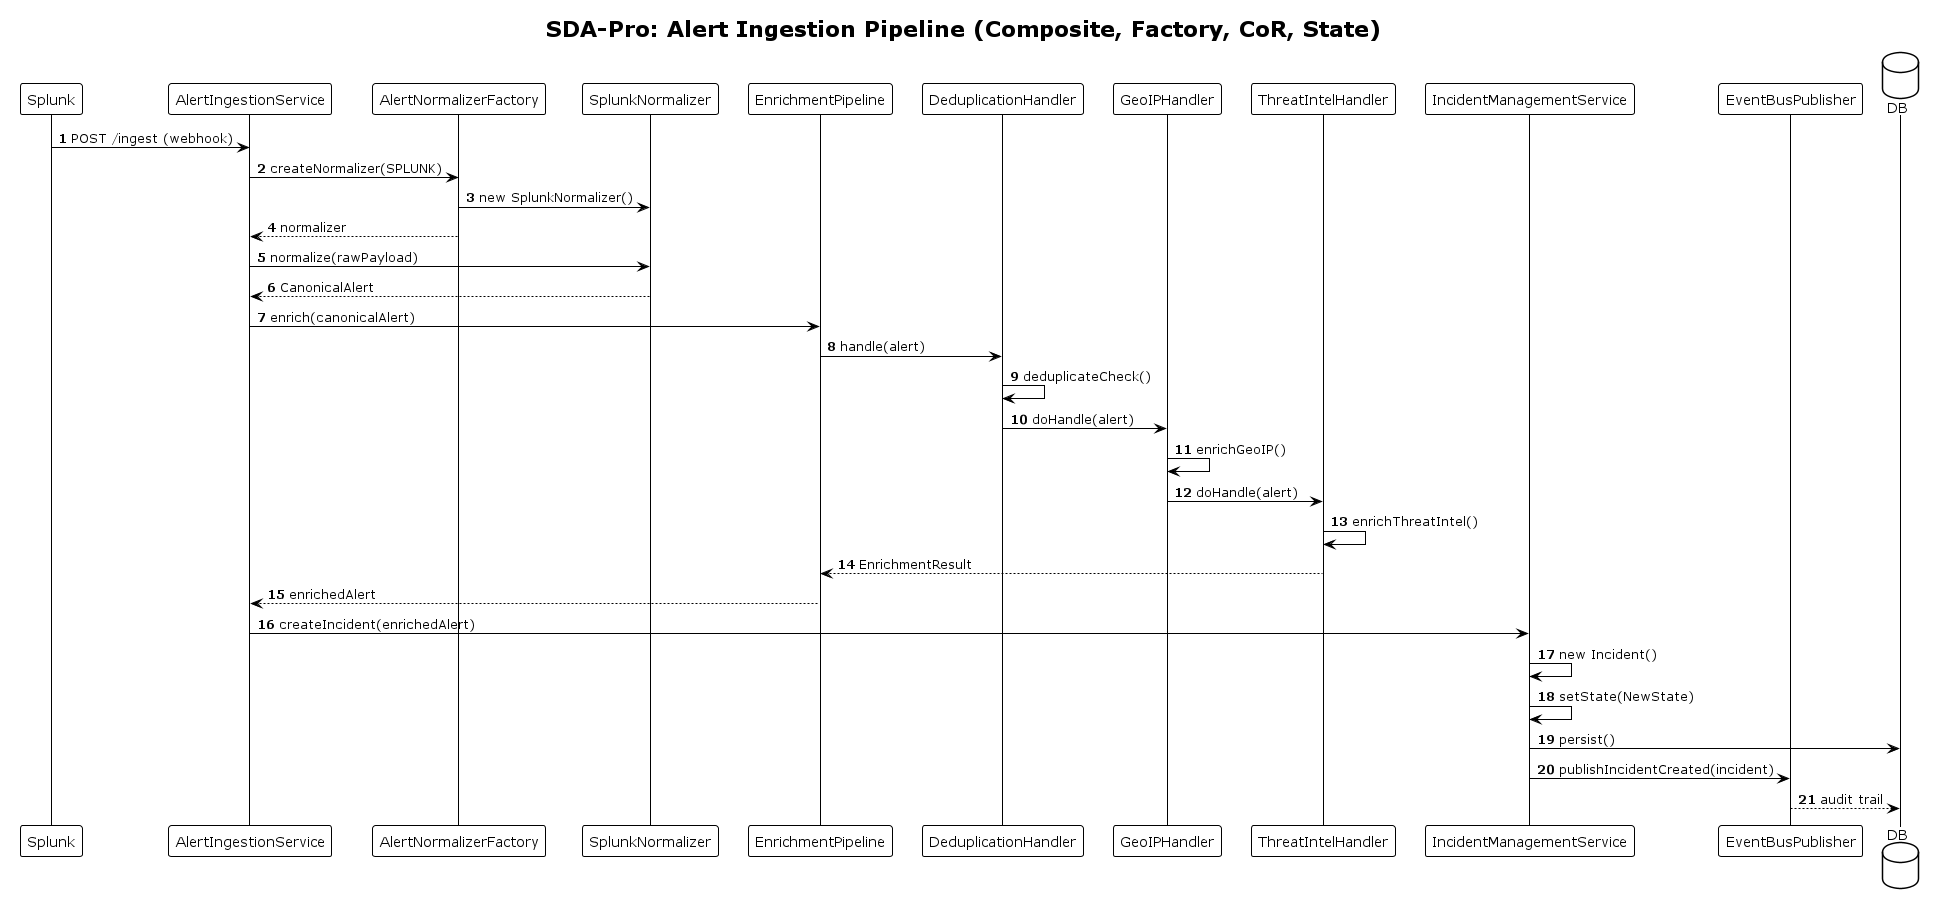

The diagram above was rendered by PlantUML. Its source (embedded in the PNG):
@startuml SDA-Pro_Sequence_Alerts
!theme plain
autonumber
title SDA-Pro: Alert Ingestion Pipeline (Composite, Factory, CoR, State)

participant Splunk
participant AlertIngestionService as AIS
participant AlertNormalizerFactory as Factory
participant SplunkNormalizer as Normalizer
participant EnrichmentPipeline as Pipeline
participant DeduplicationHandler as H1
participant GeoIPHandler as H2
participant ThreatIntelHandler as H3
participant IncidentManagementService as IMS
participant EventBusPublisher as EventBus
database DB

Splunk -> AIS: POST /ingest (webhook)
AIS -> Factory: createNormalizer(SPLUNK)
Factory -> Normalizer: new SplunkNormalizer()
Factory --> AIS: normalizer
AIS -> Normalizer: normalize(rawPayload)
Normalizer --> AIS: CanonicalAlert

AIS -> Pipeline: enrich(canonicalAlert)
Pipeline -> H1: handle(alert)
H1 -> H1: deduplicateCheck()
H1 -> H2: doHandle(alert)
H2 -> H2: enrichGeoIP()
H2 -> H3: doHandle(alert)
H3 -> H3: enrichThreatIntel()
H3 --> Pipeline: EnrichmentResult

Pipeline --> AIS: enrichedAlert
AIS -> IMS: createIncident(enrichedAlert)
IMS -> IMS: new Incident()
IMS -> IMS: setState(NewState)
IMS -> DB: persist()

IMS -> EventBus: publishIncidentCreated(incident)
EventBus --> DB: audit trail

@enduml